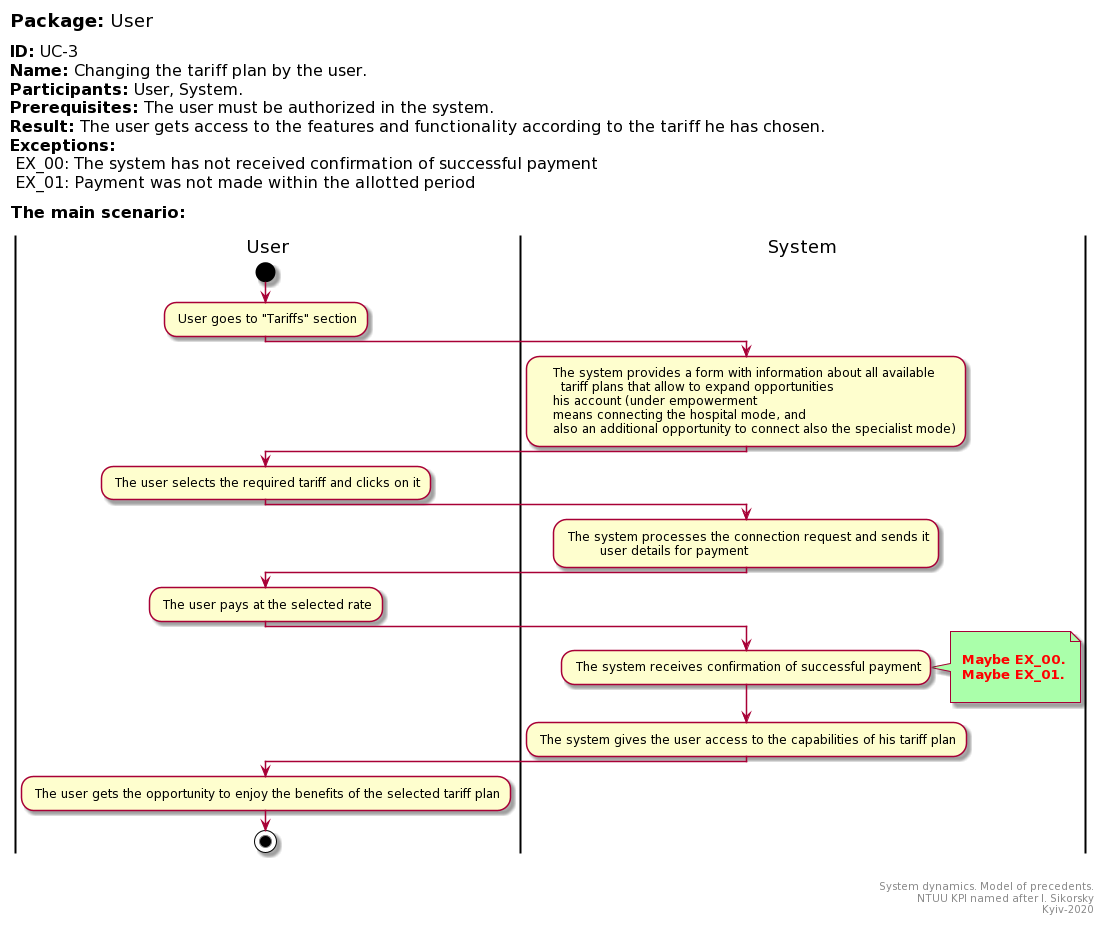

The diagram above was rendered by PlantUML. Its source (embedded in the PNG):
@startuml
left header
<font color=000 size=18><b>Package:</b> User

<font color=000 size=16><b>ID:</b> UC-3
<font color=000 size=16><b>Name:</b> Changing the tariff plan by the user.
<font color=000 size=16><b>Participants:</b> User, System.
<font color=000 size=16><b>Prerequisites:</b> The user must be authorized in the system.
<font color=000 size=16><b>Result:</b> The user gets access to the features and functionality according to the tariff he has chosen.
<font color=000 size=16><b>Exceptions:</b>
<font color=000 size=16> EX_00: The system has not received confirmation of successful payment
<font color=000 size=16> EX_01: Payment was not made within the allotted period

<font color=000 size=16><b>The main scenario:</b>

end header

|User|
start
: User goes to "Tariffs" section;

|System|
:    The system provides a form with information about all available
      tariff plans that allow to expand opportunities
    his account (under empowerment
    means connecting the hospital mode, and
    also an additional opportunity to connect also the specialist mode);

|User|

: The user selects the required tariff and clicks on it;

|System|

: The system processes the connection request and sends it
         user details for payment;

|User|

: The user pays at the selected rate;


|System|

: The system receives confirmation of successful payment;
note right #aaffaa

<font color=red><b> Maybe EX_00.
<font color=red><b> Maybe EX_01.

end note

: The system gives the user access to the capabilities of his tariff plan;

|User|
: The user gets the opportunity to enjoy the benefits of the selected tariff plan;

stop;

right footer


System dynamics. Model of precedents.
NTUU KPI named after I. Sikorsky
Kyiv-2020
end footer
@enduml